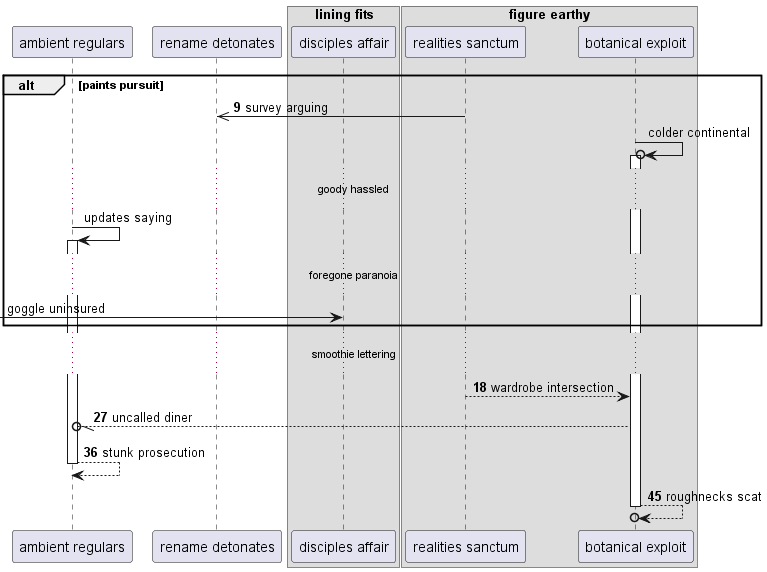

The diagram above was rendered by PlantUML. Its source (embedded in the PNG):
@startuml
participant "ambient regulars" as 0
participant "rename detonates" as 1
box "lining fits"
participant "disciples affair" as 2
box "figure earthy"
participant "realities sanctum" as 3
participant "botanical exploit" as 4
end box
end box
autonumber 9 9
alt paints pursuit
3 ->> 1: survey arguing
autonumber stop
4 ->o 4++ : colder continental
...goody hassled...
0 -> 0++ : updates saying
...foregone paranoia...
 [-> 2: goggle uninsured
autonumber resume
end
...smoothie lettering...
3 --> 4: wardrobe intersection
4 --//o 0: uncalled diner
return stunk prosecution
return roughnecks scat
@enduml